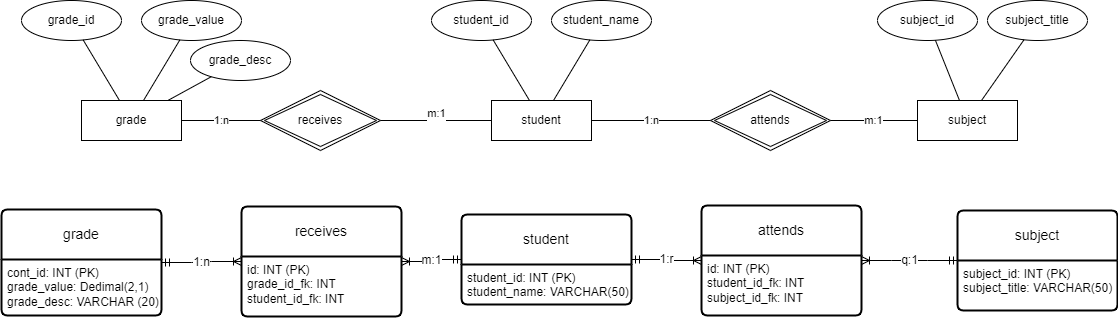

The diagram above was exported from draw.io. Its source (the exported page's mxGraphModel, read from the mxfile embedded in the PNG):
<mxGraphModel dx="3628" dy="522" grid="1" gridSize="10" guides="1" tooltips="1" connect="1" arrows="1" fold="1" page="1" pageScale="1" pageWidth="1169" pageHeight="827" math="0" shadow="0">
  <root>
    <mxCell id="0" />
    <mxCell id="1" parent="0" />
    <mxCell id="wdpxdj9vIxv7CgArmeBD-1" value="student" style="whiteSpace=wrap;html=1;align=center;" parent="1" vertex="1">
      <mxGeometry x="-1810" y="230" width="100" height="40" as="geometry" />
    </mxCell>
    <mxCell id="wdpxdj9vIxv7CgArmeBD-2" value="grade" style="whiteSpace=wrap;html=1;align=center;" parent="1" vertex="1">
      <mxGeometry x="-2220" y="230" width="100" height="40" as="geometry" />
    </mxCell>
    <mxCell id="wdpxdj9vIxv7CgArmeBD-3" value="subject" style="whiteSpace=wrap;html=1;align=center;" parent="1" vertex="1">
      <mxGeometry x="-1384" y="230" width="100" height="40" as="geometry" />
    </mxCell>
    <mxCell id="wdpxdj9vIxv7CgArmeBD-5" value="attends" style="shape=rhombus;double=1;perimeter=rhombusPerimeter;whiteSpace=wrap;html=1;align=center;" parent="1" vertex="1">
      <mxGeometry x="-1591" y="220" width="120" height="60" as="geometry" />
    </mxCell>
    <mxCell id="wdpxdj9vIxv7CgArmeBD-15" value="grade_id" style="ellipse;whiteSpace=wrap;html=1;align=center;" parent="1" vertex="1">
      <mxGeometry x="-2280" y="130" width="100" height="40" as="geometry" />
    </mxCell>
    <mxCell id="wdpxdj9vIxv7CgArmeBD-16" value="" style="endArrow=none;html=1;rounded=0;" parent="1" source="wdpxdj9vIxv7CgArmeBD-15" target="wdpxdj9vIxv7CgArmeBD-2" edge="1">
      <mxGeometry relative="1" as="geometry">
        <mxPoint x="-2100" y="60" as="sourcePoint" />
        <mxPoint x="-1940" y="60" as="targetPoint" />
      </mxGeometry>
    </mxCell>
    <mxCell id="wdpxdj9vIxv7CgArmeBD-17" value="subject_id" style="ellipse;whiteSpace=wrap;html=1;align=center;" parent="1" vertex="1">
      <mxGeometry x="-1424" y="130" width="100" height="40" as="geometry" />
    </mxCell>
    <mxCell id="wdpxdj9vIxv7CgArmeBD-18" value="grade_value" style="ellipse;whiteSpace=wrap;html=1;align=center;" parent="1" vertex="1">
      <mxGeometry x="-2160" y="130" width="100" height="40" as="geometry" />
    </mxCell>
    <mxCell id="wdpxdj9vIxv7CgArmeBD-19" value="" style="endArrow=none;html=1;rounded=0;" parent="1" source="wdpxdj9vIxv7CgArmeBD-18" target="wdpxdj9vIxv7CgArmeBD-2" edge="1">
      <mxGeometry relative="1" as="geometry">
        <mxPoint x="-2220" y="170" as="sourcePoint" />
        <mxPoint x="-2220" y="240" as="targetPoint" />
      </mxGeometry>
    </mxCell>
    <mxCell id="wdpxdj9vIxv7CgArmeBD-21" value="" style="endArrow=none;html=1;rounded=0;" parent="1" source="wdpxdj9vIxv7CgArmeBD-17" target="wdpxdj9vIxv7CgArmeBD-3" edge="1">
      <mxGeometry relative="1" as="geometry">
        <mxPoint x="-1695" y="120" as="sourcePoint" />
        <mxPoint x="-1643" y="240" as="targetPoint" />
      </mxGeometry>
    </mxCell>
    <mxCell id="wdpxdj9vIxv7CgArmeBD-23" value="receives" style="shape=rhombus;double=1;perimeter=rhombusPerimeter;whiteSpace=wrap;html=1;align=center;" parent="1" vertex="1">
      <mxGeometry x="-2041" y="220" width="120" height="60" as="geometry" />
    </mxCell>
    <mxCell id="wdpxdj9vIxv7CgArmeBD-24" value="1:n" style="endArrow=none;html=1;rounded=0;" parent="1" source="wdpxdj9vIxv7CgArmeBD-2" target="wdpxdj9vIxv7CgArmeBD-23" edge="1">
      <mxGeometry relative="1" as="geometry">
        <mxPoint x="-1890" y="-130" as="sourcePoint" />
        <mxPoint x="-1730" y="-130" as="targetPoint" />
      </mxGeometry>
    </mxCell>
    <mxCell id="wdpxdj9vIxv7CgArmeBD-25" value="m:1&lt;div&gt;&lt;br&gt;&lt;/div&gt;" style="endArrow=none;html=1;rounded=0;" parent="1" source="wdpxdj9vIxv7CgArmeBD-23" target="wdpxdj9vIxv7CgArmeBD-1" edge="1">
      <mxGeometry relative="1" as="geometry">
        <mxPoint x="-2091" y="260" as="sourcePoint" />
        <mxPoint x="-2031" y="260" as="targetPoint" />
        <Array as="points" />
      </mxGeometry>
    </mxCell>
    <mxCell id="wdpxdj9vIxv7CgArmeBD-26" value="1:n" style="endArrow=none;html=1;rounded=0;exitX=1;exitY=0.5;exitDx=0;exitDy=0;" parent="1" source="wdpxdj9vIxv7CgArmeBD-1" target="wdpxdj9vIxv7CgArmeBD-5" edge="1">
      <mxGeometry relative="1" as="geometry">
        <mxPoint x="-1880" y="260" as="sourcePoint" />
        <mxPoint x="-1820" y="260" as="targetPoint" />
      </mxGeometry>
    </mxCell>
    <mxCell id="wdpxdj9vIxv7CgArmeBD-27" value="student_id" style="ellipse;whiteSpace=wrap;html=1;align=center;" parent="1" vertex="1">
      <mxGeometry x="-1870" y="130" width="100" height="40" as="geometry" />
    </mxCell>
    <mxCell id="wdpxdj9vIxv7CgArmeBD-28" value="student_name" style="ellipse;whiteSpace=wrap;html=1;align=center;" parent="1" vertex="1">
      <mxGeometry x="-1750" y="130" width="100" height="40" as="geometry" />
    </mxCell>
    <mxCell id="wdpxdj9vIxv7CgArmeBD-29" value="" style="endArrow=none;html=1;rounded=0;" parent="1" source="wdpxdj9vIxv7CgArmeBD-27" target="wdpxdj9vIxv7CgArmeBD-1" edge="1">
      <mxGeometry relative="1" as="geometry">
        <mxPoint x="-2085" y="160" as="sourcePoint" />
        <mxPoint x="-2105" y="240" as="targetPoint" />
      </mxGeometry>
    </mxCell>
    <mxCell id="wdpxdj9vIxv7CgArmeBD-30" value="" style="endArrow=none;html=1;rounded=0;" parent="1" source="wdpxdj9vIxv7CgArmeBD-28" target="wdpxdj9vIxv7CgArmeBD-1" edge="1">
      <mxGeometry relative="1" as="geometry">
        <mxPoint x="-1800" y="160" as="sourcePoint" />
        <mxPoint x="-1758" y="240" as="targetPoint" />
      </mxGeometry>
    </mxCell>
    <mxCell id="wdpxdj9vIxv7CgArmeBD-31" value="subject_title" style="ellipse;whiteSpace=wrap;html=1;align=center;" parent="1" vertex="1">
      <mxGeometry x="-1314" y="130" width="100" height="40" as="geometry" />
    </mxCell>
    <mxCell id="wdpxdj9vIxv7CgArmeBD-32" value="" style="endArrow=none;html=1;rounded=0;" parent="1" source="wdpxdj9vIxv7CgArmeBD-31" target="wdpxdj9vIxv7CgArmeBD-3" edge="1">
      <mxGeometry relative="1" as="geometry">
        <mxPoint x="-1358" y="150" as="sourcePoint" />
        <mxPoint x="-1330" y="240" as="targetPoint" />
      </mxGeometry>
    </mxCell>
    <mxCell id="wdpxdj9vIxv7CgArmeBD-33" value="m:1" style="endArrow=none;html=1;rounded=0;" parent="1" source="wdpxdj9vIxv7CgArmeBD-3" target="wdpxdj9vIxv7CgArmeBD-5" edge="1">
      <mxGeometry relative="1" as="geometry">
        <mxPoint x="-1293" y="169" as="sourcePoint" />
        <mxPoint x="-1338" y="240" as="targetPoint" />
      </mxGeometry>
    </mxCell>
    <mxCell id="r8aB08uhllHTKwxM13_d-1" value="grade" style="swimlane;childLayout=stackLayout;horizontal=1;startSize=50;horizontalStack=0;rounded=1;fontSize=14;fontStyle=0;strokeWidth=2;resizeParent=0;resizeLast=1;shadow=0;dashed=0;align=center;arcSize=4;whiteSpace=wrap;html=1;" parent="1" vertex="1">
      <mxGeometry x="-2300" y="339" width="160" height="106" as="geometry" />
    </mxCell>
    <mxCell id="r8aB08uhllHTKwxM13_d-2" value="cont_id: INT (PK)&lt;div&gt;&lt;span style=&quot;background-color: initial;&quot;&gt;grade_value: Dedimal(2,1)&lt;/span&gt;&lt;/div&gt;&lt;div&gt;&lt;span style=&quot;background-color: initial;&quot;&gt;grade_desc: VARCHAR (20)&lt;/span&gt;&lt;/div&gt;" style="align=left;strokeColor=none;fillColor=none;spacingLeft=4;fontSize=12;verticalAlign=top;resizable=0;rotatable=0;part=1;html=1;" parent="r8aB08uhllHTKwxM13_d-1" vertex="1">
      <mxGeometry y="50" width="160" height="56" as="geometry" />
    </mxCell>
    <mxCell id="r8aB08uhllHTKwxM13_d-3" value="student" style="swimlane;childLayout=stackLayout;horizontal=1;startSize=50;horizontalStack=0;rounded=1;fontSize=14;fontStyle=0;strokeWidth=2;resizeParent=0;resizeLast=1;shadow=0;dashed=0;align=center;arcSize=4;whiteSpace=wrap;html=1;" parent="1" vertex="1">
      <mxGeometry x="-1840" y="344" width="170" height="90" as="geometry" />
    </mxCell>
    <mxCell id="r8aB08uhllHTKwxM13_d-4" value="student_id: INT (PK)&lt;div&gt;&lt;span style=&quot;background-color: initial;&quot;&gt;student_name: VARCHAR(50)&lt;/span&gt;&lt;div&gt;&lt;br&gt;&lt;/div&gt;&lt;/div&gt;" style="align=left;strokeColor=none;fillColor=none;spacingLeft=4;fontSize=12;verticalAlign=top;resizable=0;rotatable=0;part=1;html=1;" parent="r8aB08uhllHTKwxM13_d-3" vertex="1">
      <mxGeometry y="50" width="170" height="40" as="geometry" />
    </mxCell>
    <mxCell id="r8aB08uhllHTKwxM13_d-6" value="subject" style="swimlane;childLayout=stackLayout;horizontal=1;startSize=50;horizontalStack=0;rounded=1;fontSize=14;fontStyle=0;strokeWidth=2;resizeParent=0;resizeLast=1;shadow=0;dashed=0;align=center;arcSize=4;whiteSpace=wrap;html=1;" parent="1" vertex="1">
      <mxGeometry x="-1344" y="340" width="160" height="100" as="geometry" />
    </mxCell>
    <mxCell id="r8aB08uhllHTKwxM13_d-7" value="subject_id: INT (PK)&lt;div&gt;subject_title: VARCHAR(50)&lt;/div&gt;" style="align=left;strokeColor=none;fillColor=none;spacingLeft=4;fontSize=12;verticalAlign=top;resizable=0;rotatable=0;part=1;html=1;" parent="r8aB08uhllHTKwxM13_d-6" vertex="1">
      <mxGeometry y="50" width="160" height="50" as="geometry" />
    </mxCell>
    <mxCell id="-NZa9uQHLICSGPc0v0Yt-1" value="receives" style="swimlane;childLayout=stackLayout;horizontal=1;startSize=50;horizontalStack=0;rounded=1;fontSize=14;fontStyle=0;strokeWidth=2;resizeParent=0;resizeLast=1;shadow=0;dashed=0;align=center;arcSize=4;whiteSpace=wrap;html=1;" parent="1" vertex="1">
      <mxGeometry x="-2060" y="336" width="160" height="110" as="geometry" />
    </mxCell>
    <mxCell id="-NZa9uQHLICSGPc0v0Yt-2" value="id: INT (PK)&lt;div&gt;grade_id_fk: INT&lt;/div&gt;&lt;div&gt;student_id_fk: INT&lt;/div&gt;" style="align=left;strokeColor=none;fillColor=none;spacingLeft=4;fontSize=12;verticalAlign=top;resizable=0;rotatable=0;part=1;html=1;" parent="-NZa9uQHLICSGPc0v0Yt-1" vertex="1">
      <mxGeometry y="50" width="160" height="60" as="geometry" />
    </mxCell>
    <mxCell id="-NZa9uQHLICSGPc0v0Yt-8" value="1:n" style="edgeStyle=entityRelationEdgeStyle;fontSize=12;html=1;endArrow=ERoneToMany;startArrow=ERmandOne;rounded=0;" parent="1" source="r8aB08uhllHTKwxM13_d-1" target="-NZa9uQHLICSGPc0v0Yt-1" edge="1">
      <mxGeometry width="100" height="100" relative="1" as="geometry">
        <mxPoint x="-2110" y="510" as="sourcePoint" />
        <mxPoint x="-1650" y="320" as="targetPoint" />
      </mxGeometry>
    </mxCell>
    <mxCell id="-NZa9uQHLICSGPc0v0Yt-9" value="m:1" style="edgeStyle=entityRelationEdgeStyle;fontSize=12;html=1;endArrow=ERoneToMany;startArrow=ERmandOne;rounded=0;" parent="1" source="r8aB08uhllHTKwxM13_d-3" target="-NZa9uQHLICSGPc0v0Yt-1" edge="1">
      <mxGeometry width="100" height="100" relative="1" as="geometry">
        <mxPoint x="-1950" y="540" as="sourcePoint" />
        <mxPoint x="-1890" y="540" as="targetPoint" />
        <Array as="points">
          <mxPoint x="-1700" y="650" />
        </Array>
      </mxGeometry>
    </mxCell>
    <mxCell id="-NZa9uQHLICSGPc0v0Yt-10" value="attends" style="swimlane;childLayout=stackLayout;horizontal=1;startSize=50;horizontalStack=0;rounded=1;fontSize=14;fontStyle=0;strokeWidth=2;resizeParent=0;resizeLast=1;shadow=0;dashed=0;align=center;arcSize=4;whiteSpace=wrap;html=1;" parent="1" vertex="1">
      <mxGeometry x="-1600" y="335" width="160" height="110" as="geometry" />
    </mxCell>
    <mxCell id="-NZa9uQHLICSGPc0v0Yt-11" value="id: INT (PK)&lt;div&gt;student_id_fk: INT&lt;/div&gt;&lt;div&gt;subject_id_fk: INT&lt;/div&gt;" style="align=left;strokeColor=none;fillColor=none;spacingLeft=4;fontSize=12;verticalAlign=top;resizable=0;rotatable=0;part=1;html=1;" parent="-NZa9uQHLICSGPc0v0Yt-10" vertex="1">
      <mxGeometry y="50" width="160" height="60" as="geometry" />
    </mxCell>
    <mxCell id="-NZa9uQHLICSGPc0v0Yt-12" value="1:r" style="edgeStyle=entityRelationEdgeStyle;fontSize=12;html=1;endArrow=ERoneToMany;startArrow=ERmandOne;rounded=0;" parent="1" source="r8aB08uhllHTKwxM13_d-3" target="-NZa9uQHLICSGPc0v0Yt-10" edge="1">
      <mxGeometry width="100" height="100" relative="1" as="geometry">
        <mxPoint x="-2110" y="410" as="sourcePoint" />
        <mxPoint x="-2050" y="410" as="targetPoint" />
        <Array as="points">
          <mxPoint x="-1660" y="480" />
        </Array>
      </mxGeometry>
    </mxCell>
    <mxCell id="-NZa9uQHLICSGPc0v0Yt-13" value="q:1" style="edgeStyle=entityRelationEdgeStyle;fontSize=12;html=1;endArrow=ERoneToMany;startArrow=ERmandOne;rounded=0;" parent="1" source="r8aB08uhllHTKwxM13_d-6" target="-NZa9uQHLICSGPc0v0Yt-10" edge="1">
      <mxGeometry width="100" height="100" relative="1" as="geometry">
        <mxPoint x="-1350" y="560" as="sourcePoint" />
        <mxPoint x="-1510" y="399.5" as="targetPoint" />
        <Array as="points">
          <mxPoint x="-1310" y="649.5" />
          <mxPoint x="-1350" y="500" />
          <mxPoint x="-1040" y="519.5" />
        </Array>
      </mxGeometry>
    </mxCell>
    <mxCell id="psmCxpCZ59YVe7cN-OT9-2" value="grade_desc" style="ellipse;whiteSpace=wrap;html=1;align=center;" parent="1" vertex="1">
      <mxGeometry x="-2111" y="170" width="100" height="40" as="geometry" />
    </mxCell>
    <mxCell id="psmCxpCZ59YVe7cN-OT9-3" value="" style="endArrow=none;html=1;rounded=0;" parent="1" source="psmCxpCZ59YVe7cN-OT9-2" target="wdpxdj9vIxv7CgArmeBD-2" edge="1">
      <mxGeometry relative="1" as="geometry">
        <mxPoint x="-2112" y="179" as="sourcePoint" />
        <mxPoint x="-2148" y="240" as="targetPoint" />
      </mxGeometry>
    </mxCell>
  </root>
</mxGraphModel>